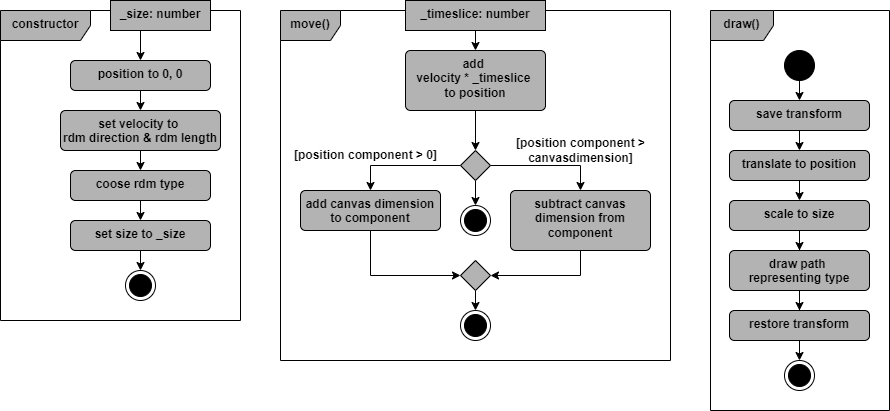

The diagram above was exported from draw.io. Its source (the exported page's mxGraphModel, read from the mxfile embedded in the PNG):
<mxGraphModel dx="1434" dy="836" grid="1" gridSize="10" guides="1" tooltips="1" connect="1" arrows="1" fold="1" page="1" pageScale="1" pageWidth="827" pageHeight="1169" math="0" shadow="0">
  <root>
    <mxCell id="0" />
    <mxCell id="1" parent="0" />
    <mxCell id="gX_XfpZMUBYXEfu4U7Rp-10" value="constructor" style="shape=umlFrame;whiteSpace=wrap;html=1;pointerEvents=0;recursiveResize=0;container=1;collapsible=0;width=90;strokeColor=#000000;align=center;verticalAlign=top;swimlaneFillColor=#FFFFFF;fontFamily=Helvetica;fontSize=12;fontColor=#000000;fontStyle=1;labelBackgroundColor=none;fillColor=#B3B3B3;height=30;" parent="1" vertex="1">
      <mxGeometry x="40" y="40" width="240" height="310" as="geometry" />
    </mxCell>
    <mxCell id="-L4pnHvanL3d-HS6v0dL-1" style="edgeStyle=orthogonalEdgeStyle;shape=connector;rounded=0;orthogonalLoop=1;jettySize=auto;html=1;exitX=0.25;exitY=1;exitDx=0;exitDy=0;entryX=0.5;entryY=0;entryDx=0;entryDy=0;strokeColor=#000000;align=center;verticalAlign=middle;fontFamily=Helvetica;fontSize=12;fontColor=#000000;fontStyle=1;labelBackgroundColor=none;endArrow=classic;" edge="1" parent="gX_XfpZMUBYXEfu4U7Rp-10" source="gX_XfpZMUBYXEfu4U7Rp-11" target="gX_XfpZMUBYXEfu4U7Rp-12">
      <mxGeometry relative="1" as="geometry" />
    </mxCell>
    <mxCell id="gX_XfpZMUBYXEfu4U7Rp-11" value="_size: number" style="fontStyle=1;whiteSpace=wrap;html=1;strokeColor=#000000;align=center;verticalAlign=top;swimlaneFillColor=#FFFFFF;fontFamily=Helvetica;fontSize=12;fontColor=#000000;labelBackgroundColor=none;fillColor=#B3B3B3;" parent="gX_XfpZMUBYXEfu4U7Rp-10" vertex="1">
      <mxGeometry x="110" y="-10" width="100" height="30" as="geometry" />
    </mxCell>
    <mxCell id="gX_XfpZMUBYXEfu4U7Rp-20" style="edgeStyle=orthogonalEdgeStyle;shape=connector;rounded=0;orthogonalLoop=1;jettySize=auto;html=1;exitX=0.5;exitY=1;exitDx=0;exitDy=0;entryX=0.5;entryY=0;entryDx=0;entryDy=0;strokeColor=#000000;align=center;verticalAlign=middle;fontFamily=Helvetica;fontSize=12;fontColor=#000000;fontStyle=1;labelBackgroundColor=none;endArrow=classic;" parent="gX_XfpZMUBYXEfu4U7Rp-10" source="gX_XfpZMUBYXEfu4U7Rp-12" target="gX_XfpZMUBYXEfu4U7Rp-13" edge="1">
      <mxGeometry relative="1" as="geometry" />
    </mxCell>
    <mxCell id="gX_XfpZMUBYXEfu4U7Rp-12" value="position to 0, 0" style="html=1;align=center;verticalAlign=top;rounded=1;absoluteArcSize=1;arcSize=10;dashed=0;whiteSpace=wrap;strokeColor=#000000;swimlaneFillColor=#FFFFFF;fontFamily=Helvetica;fontSize=12;fontColor=#000000;fontStyle=1;labelBackgroundColor=none;fillColor=#B3B3B3;" parent="gX_XfpZMUBYXEfu4U7Rp-10" vertex="1">
      <mxGeometry x="70" y="50" width="140" height="30" as="geometry" />
    </mxCell>
    <mxCell id="gX_XfpZMUBYXEfu4U7Rp-21" style="edgeStyle=orthogonalEdgeStyle;shape=connector;rounded=0;orthogonalLoop=1;jettySize=auto;html=1;exitX=0.5;exitY=1;exitDx=0;exitDy=0;entryX=0.5;entryY=0;entryDx=0;entryDy=0;strokeColor=#000000;align=center;verticalAlign=middle;fontFamily=Helvetica;fontSize=12;fontColor=#000000;fontStyle=1;labelBackgroundColor=none;endArrow=classic;" parent="gX_XfpZMUBYXEfu4U7Rp-10" source="gX_XfpZMUBYXEfu4U7Rp-13" target="gX_XfpZMUBYXEfu4U7Rp-14" edge="1">
      <mxGeometry relative="1" as="geometry" />
    </mxCell>
    <mxCell id="gX_XfpZMUBYXEfu4U7Rp-13" value="set velocity to&amp;nbsp;&lt;div&gt;rdm direction &amp;amp; rdm length&lt;/div&gt;" style="html=1;align=center;verticalAlign=top;rounded=1;absoluteArcSize=1;arcSize=10;dashed=0;whiteSpace=wrap;strokeColor=#000000;swimlaneFillColor=#FFFFFF;fontFamily=Helvetica;fontSize=12;fontColor=#000000;fontStyle=1;labelBackgroundColor=none;fillColor=#B3B3B3;" parent="gX_XfpZMUBYXEfu4U7Rp-10" vertex="1">
      <mxGeometry x="60" y="100" width="160" height="40" as="geometry" />
    </mxCell>
    <mxCell id="gX_XfpZMUBYXEfu4U7Rp-22" style="edgeStyle=orthogonalEdgeStyle;shape=connector;rounded=0;orthogonalLoop=1;jettySize=auto;html=1;exitX=0.5;exitY=1;exitDx=0;exitDy=0;entryX=0.5;entryY=0;entryDx=0;entryDy=0;strokeColor=#000000;align=center;verticalAlign=middle;fontFamily=Helvetica;fontSize=12;fontColor=#000000;fontStyle=1;labelBackgroundColor=none;endArrow=classic;" parent="gX_XfpZMUBYXEfu4U7Rp-10" source="gX_XfpZMUBYXEfu4U7Rp-14" target="gX_XfpZMUBYXEfu4U7Rp-15" edge="1">
      <mxGeometry relative="1" as="geometry" />
    </mxCell>
    <mxCell id="gX_XfpZMUBYXEfu4U7Rp-14" value="coose rdm type" style="html=1;align=center;verticalAlign=top;rounded=1;absoluteArcSize=1;arcSize=10;dashed=0;whiteSpace=wrap;strokeColor=#000000;swimlaneFillColor=#FFFFFF;fontFamily=Helvetica;fontSize=12;fontColor=#000000;fontStyle=1;labelBackgroundColor=none;fillColor=#B3B3B3;" parent="gX_XfpZMUBYXEfu4U7Rp-10" vertex="1">
      <mxGeometry x="70" y="160" width="140" height="30" as="geometry" />
    </mxCell>
    <mxCell id="gX_XfpZMUBYXEfu4U7Rp-16" value="" style="ellipse;html=1;shape=endState;fillColor=strokeColor;strokeColor=#000000;align=center;verticalAlign=top;swimlaneFillColor=#FFFFFF;fontFamily=Helvetica;fontSize=12;fontColor=#000000;fontStyle=1;labelBackgroundColor=none;" parent="gX_XfpZMUBYXEfu4U7Rp-10" vertex="1">
      <mxGeometry x="125" y="260" width="30" height="30" as="geometry" />
    </mxCell>
    <mxCell id="gX_XfpZMUBYXEfu4U7Rp-23" style="edgeStyle=orthogonalEdgeStyle;shape=connector;rounded=0;orthogonalLoop=1;jettySize=auto;html=1;exitX=0.5;exitY=1;exitDx=0;exitDy=0;entryX=0.5;entryY=0;entryDx=0;entryDy=0;strokeColor=#000000;align=center;verticalAlign=middle;fontFamily=Helvetica;fontSize=12;fontColor=#000000;fontStyle=1;labelBackgroundColor=none;endArrow=classic;" parent="gX_XfpZMUBYXEfu4U7Rp-10" source="gX_XfpZMUBYXEfu4U7Rp-15" target="gX_XfpZMUBYXEfu4U7Rp-16" edge="1">
      <mxGeometry relative="1" as="geometry" />
    </mxCell>
    <mxCell id="gX_XfpZMUBYXEfu4U7Rp-15" value="set size to _size" style="html=1;align=center;verticalAlign=top;rounded=1;absoluteArcSize=1;arcSize=10;dashed=0;whiteSpace=wrap;strokeColor=#000000;swimlaneFillColor=#FFFFFF;fontFamily=Helvetica;fontSize=12;fontColor=#000000;fontStyle=1;labelBackgroundColor=none;fillColor=#B3B3B3;" parent="gX_XfpZMUBYXEfu4U7Rp-10" vertex="1">
      <mxGeometry x="70" y="210" width="140" height="30" as="geometry" />
    </mxCell>
    <mxCell id="gX_XfpZMUBYXEfu4U7Rp-24" value="move()" style="shape=umlFrame;whiteSpace=wrap;html=1;pointerEvents=0;recursiveResize=0;container=1;collapsible=0;width=60;strokeColor=#000000;align=center;verticalAlign=top;swimlaneFillColor=#FFFFFF;fontFamily=Helvetica;fontSize=12;fontColor=#000000;fontStyle=1;labelBackgroundColor=none;fillColor=#B3B3B3;height=30;" parent="1" vertex="1">
      <mxGeometry x="320" y="40" width="390" height="350" as="geometry" />
    </mxCell>
    <mxCell id="gX_XfpZMUBYXEfu4U7Rp-29" value="[position component &amp;gt;&lt;div&gt;canvasdimension]&lt;/div&gt;" style="text;html=1;align=center;verticalAlign=middle;resizable=0;points=[];autosize=1;strokeColor=none;fillColor=none;fontFamily=Helvetica;fontSize=12;fontColor=#000000;fontStyle=1;labelBackgroundColor=none;" parent="gX_XfpZMUBYXEfu4U7Rp-24" vertex="1">
      <mxGeometry x="230" y="120" width="140" height="40" as="geometry" />
    </mxCell>
    <mxCell id="gX_XfpZMUBYXEfu4U7Rp-36" style="edgeStyle=orthogonalEdgeStyle;shape=connector;rounded=0;orthogonalLoop=1;jettySize=auto;html=1;exitX=0.5;exitY=1;exitDx=0;exitDy=0;entryX=0.5;entryY=0;entryDx=0;entryDy=0;strokeColor=#000000;align=center;verticalAlign=middle;fontFamily=Helvetica;fontSize=12;fontColor=#000000;fontStyle=1;labelBackgroundColor=none;endArrow=classic;" parent="gX_XfpZMUBYXEfu4U7Rp-24" source="gX_XfpZMUBYXEfu4U7Rp-25" target="gX_XfpZMUBYXEfu4U7Rp-26" edge="1">
      <mxGeometry relative="1" as="geometry" />
    </mxCell>
    <mxCell id="gX_XfpZMUBYXEfu4U7Rp-25" value="_timeslice: number" style="fontStyle=1;whiteSpace=wrap;html=1;strokeColor=#000000;align=center;verticalAlign=top;swimlaneFillColor=#FFFFFF;fontFamily=Helvetica;fontSize=12;fontColor=#000000;labelBackgroundColor=none;fillColor=#B3B3B3;" parent="gX_XfpZMUBYXEfu4U7Rp-24" vertex="1">
      <mxGeometry x="125" y="-10" width="140" height="30" as="geometry" />
    </mxCell>
    <mxCell id="gX_XfpZMUBYXEfu4U7Rp-37" style="edgeStyle=orthogonalEdgeStyle;shape=connector;rounded=0;orthogonalLoop=1;jettySize=auto;html=1;exitX=0.5;exitY=1;exitDx=0;exitDy=0;entryX=0.5;entryY=0;entryDx=0;entryDy=0;strokeColor=#000000;align=center;verticalAlign=middle;fontFamily=Helvetica;fontSize=12;fontColor=#000000;fontStyle=1;labelBackgroundColor=none;endArrow=classic;" parent="gX_XfpZMUBYXEfu4U7Rp-24" source="gX_XfpZMUBYXEfu4U7Rp-26" target="gX_XfpZMUBYXEfu4U7Rp-30" edge="1">
      <mxGeometry relative="1" as="geometry" />
    </mxCell>
    <mxCell id="gX_XfpZMUBYXEfu4U7Rp-26" value="add&amp;nbsp;&lt;div&gt;velocity * _timeslice&amp;nbsp;&lt;/div&gt;&lt;div&gt;to position&lt;/div&gt;" style="html=1;align=center;verticalAlign=top;rounded=1;absoluteArcSize=1;arcSize=10;dashed=0;whiteSpace=wrap;strokeColor=#000000;swimlaneFillColor=#FFFFFF;fontFamily=Helvetica;fontSize=12;fontColor=#000000;fontStyle=1;labelBackgroundColor=none;fillColor=#B3B3B3;" parent="gX_XfpZMUBYXEfu4U7Rp-24" vertex="1">
      <mxGeometry x="125" y="40" width="140" height="60" as="geometry" />
    </mxCell>
    <mxCell id="gX_XfpZMUBYXEfu4U7Rp-38" style="edgeStyle=orthogonalEdgeStyle;shape=connector;rounded=0;orthogonalLoop=1;jettySize=auto;html=1;exitX=0.5;exitY=1;exitDx=0;exitDy=0;entryX=0.5;entryY=0;entryDx=0;entryDy=0;strokeColor=#000000;align=center;verticalAlign=middle;fontFamily=Helvetica;fontSize=12;fontColor=#000000;fontStyle=1;labelBackgroundColor=none;endArrow=classic;" parent="gX_XfpZMUBYXEfu4U7Rp-24" source="gX_XfpZMUBYXEfu4U7Rp-30" target="gX_XfpZMUBYXEfu4U7Rp-32" edge="1">
      <mxGeometry relative="1" as="geometry" />
    </mxCell>
    <mxCell id="gX_XfpZMUBYXEfu4U7Rp-39" style="edgeStyle=orthogonalEdgeStyle;shape=connector;rounded=0;orthogonalLoop=1;jettySize=auto;html=1;exitX=0;exitY=0.5;exitDx=0;exitDy=0;entryX=0.5;entryY=0;entryDx=0;entryDy=0;strokeColor=#000000;align=center;verticalAlign=middle;fontFamily=Helvetica;fontSize=12;fontColor=#000000;fontStyle=1;labelBackgroundColor=none;endArrow=classic;" parent="gX_XfpZMUBYXEfu4U7Rp-24" source="gX_XfpZMUBYXEfu4U7Rp-30" target="gX_XfpZMUBYXEfu4U7Rp-28" edge="1">
      <mxGeometry relative="1" as="geometry" />
    </mxCell>
    <mxCell id="gX_XfpZMUBYXEfu4U7Rp-40" style="edgeStyle=orthogonalEdgeStyle;shape=connector;rounded=0;orthogonalLoop=1;jettySize=auto;html=1;exitX=1;exitY=0.5;exitDx=0;exitDy=0;entryX=0.5;entryY=0;entryDx=0;entryDy=0;strokeColor=#000000;align=center;verticalAlign=middle;fontFamily=Helvetica;fontSize=12;fontColor=#000000;fontStyle=1;labelBackgroundColor=none;endArrow=classic;" parent="gX_XfpZMUBYXEfu4U7Rp-24" source="gX_XfpZMUBYXEfu4U7Rp-30" target="gX_XfpZMUBYXEfu4U7Rp-31" edge="1">
      <mxGeometry relative="1" as="geometry" />
    </mxCell>
    <mxCell id="gX_XfpZMUBYXEfu4U7Rp-30" value="" style="rhombus;strokeColor=#000000;align=center;verticalAlign=top;swimlaneFillColor=#FFFFFF;fontFamily=Helvetica;fontSize=12;fontColor=#000000;fontStyle=1;labelBackgroundColor=none;fillColor=#B3B3B3;" parent="gX_XfpZMUBYXEfu4U7Rp-24" vertex="1">
      <mxGeometry x="180" y="140" width="30" height="30" as="geometry" />
    </mxCell>
    <mxCell id="gX_XfpZMUBYXEfu4U7Rp-42" style="edgeStyle=orthogonalEdgeStyle;shape=connector;rounded=0;orthogonalLoop=1;jettySize=auto;html=1;exitX=0.5;exitY=1;exitDx=0;exitDy=0;entryX=0;entryY=0.5;entryDx=0;entryDy=0;strokeColor=#000000;align=center;verticalAlign=middle;fontFamily=Helvetica;fontSize=12;fontColor=#000000;fontStyle=1;labelBackgroundColor=none;endArrow=classic;" parent="gX_XfpZMUBYXEfu4U7Rp-24" source="gX_XfpZMUBYXEfu4U7Rp-28" target="gX_XfpZMUBYXEfu4U7Rp-33" edge="1">
      <mxGeometry relative="1" as="geometry" />
    </mxCell>
    <mxCell id="gX_XfpZMUBYXEfu4U7Rp-28" value="add canvas dimension to component" style="html=1;align=center;verticalAlign=top;rounded=1;absoluteArcSize=1;arcSize=10;dashed=0;whiteSpace=wrap;strokeColor=#000000;swimlaneFillColor=#FFFFFF;fontFamily=Helvetica;fontSize=12;fontColor=#000000;fontStyle=1;labelBackgroundColor=none;fillColor=#B3B3B3;" parent="gX_XfpZMUBYXEfu4U7Rp-24" vertex="1">
      <mxGeometry x="20" y="180" width="140" height="40" as="geometry" />
    </mxCell>
    <mxCell id="gX_XfpZMUBYXEfu4U7Rp-41" style="edgeStyle=orthogonalEdgeStyle;shape=connector;rounded=0;orthogonalLoop=1;jettySize=auto;html=1;exitX=0.5;exitY=1;exitDx=0;exitDy=0;entryX=1;entryY=0.5;entryDx=0;entryDy=0;strokeColor=#000000;align=center;verticalAlign=middle;fontFamily=Helvetica;fontSize=12;fontColor=#000000;fontStyle=1;labelBackgroundColor=none;endArrow=classic;" parent="gX_XfpZMUBYXEfu4U7Rp-24" source="gX_XfpZMUBYXEfu4U7Rp-31" target="gX_XfpZMUBYXEfu4U7Rp-33" edge="1">
      <mxGeometry relative="1" as="geometry" />
    </mxCell>
    <mxCell id="gX_XfpZMUBYXEfu4U7Rp-31" value="subtract canvas dimension from component" style="html=1;align=center;verticalAlign=top;rounded=1;absoluteArcSize=1;arcSize=10;dashed=0;whiteSpace=wrap;strokeColor=#000000;swimlaneFillColor=#FFFFFF;fontFamily=Helvetica;fontSize=12;fontColor=#000000;fontStyle=1;labelBackgroundColor=none;fillColor=#B3B3B3;" parent="gX_XfpZMUBYXEfu4U7Rp-24" vertex="1">
      <mxGeometry x="230" y="180" width="140" height="60" as="geometry" />
    </mxCell>
    <mxCell id="gX_XfpZMUBYXEfu4U7Rp-32" value="" style="ellipse;html=1;shape=endState;fillColor=strokeColor;strokeColor=#000000;align=center;verticalAlign=top;swimlaneFillColor=#FFFFFF;fontFamily=Helvetica;fontSize=12;fontColor=#000000;fontStyle=1;labelBackgroundColor=none;" parent="gX_XfpZMUBYXEfu4U7Rp-24" vertex="1">
      <mxGeometry x="180" y="195" width="30" height="30" as="geometry" />
    </mxCell>
    <mxCell id="gX_XfpZMUBYXEfu4U7Rp-43" style="edgeStyle=orthogonalEdgeStyle;shape=connector;rounded=0;orthogonalLoop=1;jettySize=auto;html=1;exitX=0.5;exitY=1;exitDx=0;exitDy=0;entryX=0.5;entryY=0;entryDx=0;entryDy=0;strokeColor=#000000;align=center;verticalAlign=middle;fontFamily=Helvetica;fontSize=12;fontColor=#000000;fontStyle=1;labelBackgroundColor=none;endArrow=classic;" parent="gX_XfpZMUBYXEfu4U7Rp-24" source="gX_XfpZMUBYXEfu4U7Rp-33" target="gX_XfpZMUBYXEfu4U7Rp-34" edge="1">
      <mxGeometry relative="1" as="geometry" />
    </mxCell>
    <mxCell id="gX_XfpZMUBYXEfu4U7Rp-33" value="" style="rhombus;strokeColor=#000000;align=center;verticalAlign=top;swimlaneFillColor=#FFFFFF;fontFamily=Helvetica;fontSize=12;fontColor=#000000;fontStyle=1;labelBackgroundColor=none;fillColor=#B3B3B3;" parent="gX_XfpZMUBYXEfu4U7Rp-24" vertex="1">
      <mxGeometry x="180" y="250" width="30" height="30" as="geometry" />
    </mxCell>
    <mxCell id="gX_XfpZMUBYXEfu4U7Rp-34" value="" style="ellipse;html=1;shape=endState;fillColor=strokeColor;strokeColor=#000000;align=center;verticalAlign=top;swimlaneFillColor=#FFFFFF;fontFamily=Helvetica;fontSize=12;fontColor=#000000;fontStyle=1;labelBackgroundColor=none;" parent="gX_XfpZMUBYXEfu4U7Rp-24" vertex="1">
      <mxGeometry x="180" y="300" width="30" height="30" as="geometry" />
    </mxCell>
    <mxCell id="gX_XfpZMUBYXEfu4U7Rp-35" value="[position component &amp;gt; 0&lt;span style=&quot;background-color: initial;&quot;&gt;]&lt;/span&gt;" style="text;html=1;align=center;verticalAlign=middle;resizable=0;points=[];autosize=1;strokeColor=none;fillColor=none;fontFamily=Helvetica;fontSize=12;fontColor=#000000;fontStyle=1;labelBackgroundColor=none;" parent="gX_XfpZMUBYXEfu4U7Rp-24" vertex="1">
      <mxGeometry x="10" y="130" width="150" height="30" as="geometry" />
    </mxCell>
    <mxCell id="gX_XfpZMUBYXEfu4U7Rp-51" value="draw()" style="shape=umlFrame;whiteSpace=wrap;html=1;pointerEvents=0;recursiveResize=0;container=1;collapsible=0;width=63;strokeColor=#000000;align=center;verticalAlign=top;swimlaneFillColor=#FFFFFF;fontFamily=Helvetica;fontSize=12;fontColor=#000000;fontStyle=1;labelBackgroundColor=none;fillColor=#B3B3B3;height=30;" parent="1" vertex="1">
      <mxGeometry x="750" y="40" width="179" height="400" as="geometry" />
    </mxCell>
    <mxCell id="gX_XfpZMUBYXEfu4U7Rp-52" style="edgeStyle=orthogonalEdgeStyle;shape=connector;rounded=0;orthogonalLoop=1;jettySize=auto;html=1;exitX=0.5;exitY=1;exitDx=0;exitDy=0;entryX=0.5;entryY=0;entryDx=0;entryDy=0;strokeColor=#000000;align=center;verticalAlign=middle;fontFamily=Helvetica;fontSize=12;fontColor=#000000;fontStyle=1;labelBackgroundColor=none;endArrow=classic;" parent="gX_XfpZMUBYXEfu4U7Rp-51" source="gX_XfpZMUBYXEfu4U7Rp-44" target="gX_XfpZMUBYXEfu4U7Rp-45" edge="1">
      <mxGeometry relative="1" as="geometry" />
    </mxCell>
    <mxCell id="gX_XfpZMUBYXEfu4U7Rp-44" value="" style="ellipse;fillColor=strokeColor;html=1;strokeColor=#000000;align=center;verticalAlign=top;swimlaneFillColor=#FFFFFF;fontFamily=Helvetica;fontSize=12;fontColor=#000000;fontStyle=1;labelBackgroundColor=none;" parent="gX_XfpZMUBYXEfu4U7Rp-51" vertex="1">
      <mxGeometry x="74" y="40" width="30" height="30" as="geometry" />
    </mxCell>
    <mxCell id="gX_XfpZMUBYXEfu4U7Rp-53" style="edgeStyle=orthogonalEdgeStyle;shape=connector;rounded=0;orthogonalLoop=1;jettySize=auto;html=1;exitX=0.5;exitY=1;exitDx=0;exitDy=0;entryX=0.5;entryY=0;entryDx=0;entryDy=0;strokeColor=#000000;align=center;verticalAlign=middle;fontFamily=Helvetica;fontSize=12;fontColor=#000000;fontStyle=1;labelBackgroundColor=none;endArrow=classic;" parent="gX_XfpZMUBYXEfu4U7Rp-51" source="gX_XfpZMUBYXEfu4U7Rp-45" target="gX_XfpZMUBYXEfu4U7Rp-46" edge="1">
      <mxGeometry relative="1" as="geometry" />
    </mxCell>
    <mxCell id="gX_XfpZMUBYXEfu4U7Rp-45" value="save transform" style="html=1;align=center;verticalAlign=top;rounded=1;absoluteArcSize=1;arcSize=10;dashed=0;whiteSpace=wrap;strokeColor=#000000;swimlaneFillColor=#FFFFFF;fontFamily=Helvetica;fontSize=12;fontColor=#000000;fontStyle=1;labelBackgroundColor=none;fillColor=#B3B3B3;" parent="gX_XfpZMUBYXEfu4U7Rp-51" vertex="1">
      <mxGeometry x="19" y="90" width="140" height="30" as="geometry" />
    </mxCell>
    <mxCell id="gX_XfpZMUBYXEfu4U7Rp-54" style="edgeStyle=orthogonalEdgeStyle;shape=connector;rounded=0;orthogonalLoop=1;jettySize=auto;html=1;exitX=0.5;exitY=1;exitDx=0;exitDy=0;entryX=0.5;entryY=0;entryDx=0;entryDy=0;strokeColor=#000000;align=center;verticalAlign=middle;fontFamily=Helvetica;fontSize=12;fontColor=#000000;fontStyle=1;labelBackgroundColor=none;endArrow=classic;" parent="gX_XfpZMUBYXEfu4U7Rp-51" source="gX_XfpZMUBYXEfu4U7Rp-46" target="gX_XfpZMUBYXEfu4U7Rp-47" edge="1">
      <mxGeometry relative="1" as="geometry" />
    </mxCell>
    <mxCell id="gX_XfpZMUBYXEfu4U7Rp-46" value="translate to position" style="html=1;align=center;verticalAlign=top;rounded=1;absoluteArcSize=1;arcSize=10;dashed=0;whiteSpace=wrap;strokeColor=#000000;swimlaneFillColor=#FFFFFF;fontFamily=Helvetica;fontSize=12;fontColor=#000000;fontStyle=1;labelBackgroundColor=none;fillColor=#B3B3B3;" parent="gX_XfpZMUBYXEfu4U7Rp-51" vertex="1">
      <mxGeometry x="19" y="140" width="140" height="30" as="geometry" />
    </mxCell>
    <mxCell id="gX_XfpZMUBYXEfu4U7Rp-55" style="edgeStyle=orthogonalEdgeStyle;shape=connector;rounded=0;orthogonalLoop=1;jettySize=auto;html=1;exitX=0.5;exitY=1;exitDx=0;exitDy=0;strokeColor=#000000;align=center;verticalAlign=middle;fontFamily=Helvetica;fontSize=12;fontColor=#000000;fontStyle=1;labelBackgroundColor=none;endArrow=classic;" parent="gX_XfpZMUBYXEfu4U7Rp-51" source="gX_XfpZMUBYXEfu4U7Rp-47" target="gX_XfpZMUBYXEfu4U7Rp-48" edge="1">
      <mxGeometry relative="1" as="geometry" />
    </mxCell>
    <mxCell id="gX_XfpZMUBYXEfu4U7Rp-47" value="scale to size" style="html=1;align=center;verticalAlign=top;rounded=1;absoluteArcSize=1;arcSize=10;dashed=0;whiteSpace=wrap;strokeColor=#000000;swimlaneFillColor=#FFFFFF;fontFamily=Helvetica;fontSize=12;fontColor=#000000;fontStyle=1;labelBackgroundColor=none;fillColor=#B3B3B3;" parent="gX_XfpZMUBYXEfu4U7Rp-51" vertex="1">
      <mxGeometry x="19" y="190" width="140" height="30" as="geometry" />
    </mxCell>
    <mxCell id="gX_XfpZMUBYXEfu4U7Rp-56" style="edgeStyle=orthogonalEdgeStyle;shape=connector;rounded=0;orthogonalLoop=1;jettySize=auto;html=1;exitX=0.5;exitY=1;exitDx=0;exitDy=0;strokeColor=#000000;align=center;verticalAlign=middle;fontFamily=Helvetica;fontSize=12;fontColor=#000000;fontStyle=1;labelBackgroundColor=none;endArrow=classic;" parent="gX_XfpZMUBYXEfu4U7Rp-51" source="gX_XfpZMUBYXEfu4U7Rp-48" target="gX_XfpZMUBYXEfu4U7Rp-49" edge="1">
      <mxGeometry relative="1" as="geometry" />
    </mxCell>
    <mxCell id="gX_XfpZMUBYXEfu4U7Rp-48" value="draw path&amp;nbsp;&lt;div&gt;representing type&lt;/div&gt;" style="html=1;align=center;verticalAlign=top;rounded=1;absoluteArcSize=1;arcSize=10;dashed=0;whiteSpace=wrap;strokeColor=#000000;swimlaneFillColor=#FFFFFF;fontFamily=Helvetica;fontSize=12;fontColor=#000000;fontStyle=1;labelBackgroundColor=none;fillColor=#B3B3B3;" parent="gX_XfpZMUBYXEfu4U7Rp-51" vertex="1">
      <mxGeometry x="19" y="240" width="140" height="40" as="geometry" />
    </mxCell>
    <mxCell id="gX_XfpZMUBYXEfu4U7Rp-57" style="edgeStyle=orthogonalEdgeStyle;shape=connector;rounded=0;orthogonalLoop=1;jettySize=auto;html=1;exitX=0.5;exitY=1;exitDx=0;exitDy=0;entryX=0.5;entryY=0;entryDx=0;entryDy=0;strokeColor=#000000;align=center;verticalAlign=middle;fontFamily=Helvetica;fontSize=12;fontColor=#000000;fontStyle=1;labelBackgroundColor=none;endArrow=classic;" parent="gX_XfpZMUBYXEfu4U7Rp-51" source="gX_XfpZMUBYXEfu4U7Rp-49" target="gX_XfpZMUBYXEfu4U7Rp-50" edge="1">
      <mxGeometry relative="1" as="geometry" />
    </mxCell>
    <mxCell id="gX_XfpZMUBYXEfu4U7Rp-49" value="restore transform" style="html=1;align=center;verticalAlign=top;rounded=1;absoluteArcSize=1;arcSize=10;dashed=0;whiteSpace=wrap;strokeColor=#000000;swimlaneFillColor=#FFFFFF;fontFamily=Helvetica;fontSize=12;fontColor=#000000;fontStyle=1;labelBackgroundColor=none;fillColor=#B3B3B3;" parent="gX_XfpZMUBYXEfu4U7Rp-51" vertex="1">
      <mxGeometry x="19" y="300" width="140" height="30" as="geometry" />
    </mxCell>
    <mxCell id="gX_XfpZMUBYXEfu4U7Rp-50" value="" style="ellipse;html=1;shape=endState;fillColor=strokeColor;strokeColor=#000000;align=center;verticalAlign=top;swimlaneFillColor=#FFFFFF;fontFamily=Helvetica;fontSize=12;fontColor=#000000;fontStyle=1;labelBackgroundColor=none;" parent="gX_XfpZMUBYXEfu4U7Rp-51" vertex="1">
      <mxGeometry x="74" y="350" width="30" height="30" as="geometry" />
    </mxCell>
  </root>
</mxGraphModel>